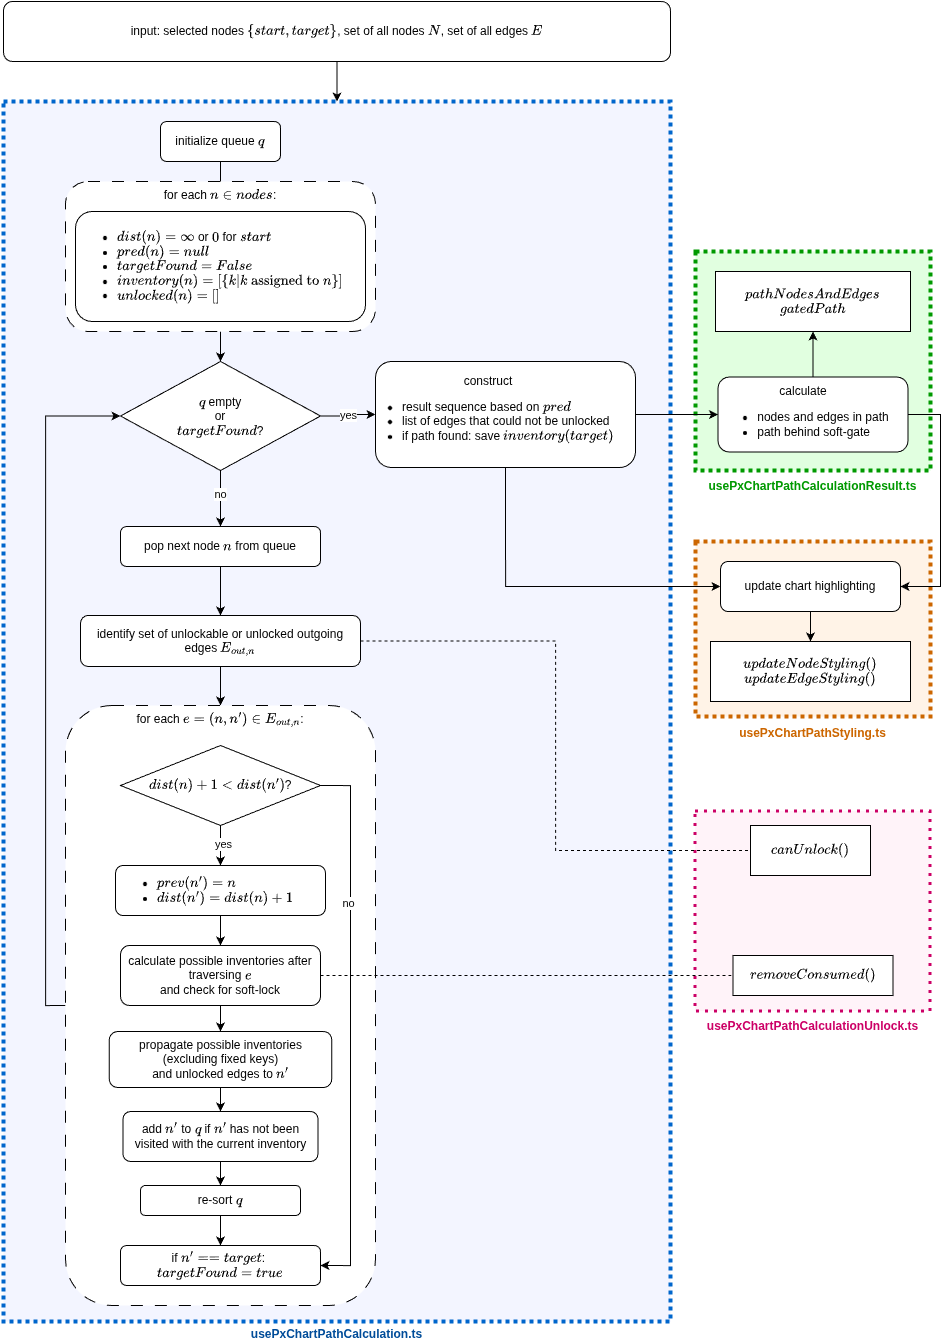

The diagram above was exported from draw.io. Its source (the exported page's mxGraphModel, read from the mxfile embedded in the PNG):
<mxGraphModel dx="2588" dy="1791" grid="1" gridSize="10" guides="1" tooltips="1" connect="1" arrows="1" fold="1" page="1" pageScale="1" pageWidth="850" pageHeight="1100" math="1" shadow="0">
  <root>
    <mxCell id="0" />
    <mxCell id="1" parent="0" />
    <mxCell id="wBM5kR_Z7DOLPPo69uTF-44" parent="1" style="rounded=0;whiteSpace=wrap;html=1;fillColor=#F3F5FF;strokeColor=#0066CC;strokeWidth=4;dashed=1;dashPattern=1 1;verticalAlign=bottom;spacingTop=-25;spacingBottom=-22;fontColor=#004C99;fontStyle=1" value="usePxChartPathCalculation.ts" vertex="1">
      <mxGeometry height="1220" width="667" x="83" y="400" as="geometry" />
    </mxCell>
    <mxCell id="wBM5kR_Z7DOLPPo69uTF-43" parent="1" style="rounded=0;whiteSpace=wrap;html=1;verticalAlign=bottom;spacingTop=-26;fontColor=#009900;strokeColor=#009900;strokeWidth=4;dashed=1;dashPattern=1 1;fillColor=#E1FFE0;spacingBottom=-25;fontStyle=1" value="usePxChartPathCalculationResult.ts" vertex="1">
      <mxGeometry height="219" width="235" x="775" y="550" as="geometry" />
    </mxCell>
    <mxCell id="wBM5kR_Z7DOLPPo69uTF-38" parent="1" style="rounded=0;whiteSpace=wrap;html=1;dashed=1;strokeColor=#CC6600;strokeWidth=4;dashPattern=1 1;fillColor=#FFF3E7;verticalAlign=bottom;spacingBottom=-26;fontColor=#CC6600;fontStyle=1" value="usePxChartPathStyling.ts" vertex="1">
      <mxGeometry height="175" width="235" x="775" y="840" as="geometry" />
    </mxCell>
    <mxCell id="wBM5kR_Z7DOLPPo69uTF-30" parent="1" style="rounded=0;whiteSpace=wrap;html=1;verticalAlign=bottom;spacingBottom=-24;fontColor=#CC0066;strokeColor=#CC0066;strokeWidth=3;dashed=1;dashPattern=1 2;fillColor=#FFF3F9;fontStyle=1" value="usePxChartPathCalculationUnlock.ts" vertex="1">
      <mxGeometry height="200" width="235" x="775" y="1110" as="geometry" />
    </mxCell>
    <mxCell id="F7Q_yfQC2zDFEtuYZavF-3" edge="1" parent="1" source="F7Q_yfQC2zDFEtuYZavF-1" style="edgeStyle=orthogonalEdgeStyle;rounded=0;orthogonalLoop=1;jettySize=auto;html=1;exitX=0.5;exitY=1;exitDx=0;exitDy=0;entryX=0.5;entryY=0;entryDx=0;entryDy=0;">
      <mxGeometry relative="1" as="geometry">
        <mxPoint x="297.5" y="559" as="targetPoint" />
      </mxGeometry>
    </mxCell>
    <mxCell id="F7Q_yfQC2zDFEtuYZavF-1" parent="1" style="rounded=1;whiteSpace=wrap;html=1;" value="initialize queue \(q\)" vertex="1">
      <mxGeometry height="40" width="120" x="240" y="420" as="geometry" />
    </mxCell>
    <mxCell id="F7Q_yfQC2zDFEtuYZavF-21" edge="1" parent="1" source="F7Q_yfQC2zDFEtuYZavF-2" style="edgeStyle=orthogonalEdgeStyle;rounded=0;orthogonalLoop=1;jettySize=auto;html=1;exitX=1;exitY=0.5;exitDx=0;exitDy=0;" target="F7Q_yfQC2zDFEtuYZavF-4" value="yes">
      <mxGeometry relative="1" as="geometry" />
    </mxCell>
    <mxCell id="F7Q_yfQC2zDFEtuYZavF-22" edge="1" parent="1" source="F7Q_yfQC2zDFEtuYZavF-2" style="edgeStyle=orthogonalEdgeStyle;rounded=0;orthogonalLoop=1;jettySize=auto;html=1;exitX=0.5;exitY=1;exitDx=0;exitDy=0;entryX=0.5;entryY=0;entryDx=0;entryDy=0;" target="F7Q_yfQC2zDFEtuYZavF-5">
      <mxGeometry relative="1" as="geometry" />
    </mxCell>
    <mxCell id="wBM5kR_Z7DOLPPo69uTF-1" connectable="0" parent="F7Q_yfQC2zDFEtuYZavF-22" style="edgeLabel;html=1;align=center;verticalAlign=middle;resizable=0;points=[];" value="no" vertex="1">
      <mxGeometry relative="1" x="-0.1884" y="-1" as="geometry">
        <mxPoint as="offset" />
      </mxGeometry>
    </mxCell>
    <mxCell id="F7Q_yfQC2zDFEtuYZavF-2" parent="1" style="rhombus;whiteSpace=wrap;html=1;" value="\(q\) empty&lt;div&gt;or&lt;/div&gt;&lt;div&gt;\(targetFound\)?&lt;/div&gt;" vertex="1">
      <mxGeometry height="109" width="200" x="200" y="660" as="geometry" />
    </mxCell>
    <mxCell id="wBM5kR_Z7DOLPPo69uTF-40" edge="1" parent="1" source="F7Q_yfQC2zDFEtuYZavF-4" style="edgeStyle=orthogonalEdgeStyle;rounded=0;orthogonalLoop=1;jettySize=auto;html=1;exitX=1;exitY=0.5;exitDx=0;exitDy=0;entryX=0;entryY=0.5;entryDx=0;entryDy=0;" target="wBM5kR_Z7DOLPPo69uTF-39">
      <mxGeometry relative="1" as="geometry" />
    </mxCell>
    <mxCell id="wBM5kR_Z7DOLPPo69uTF-45" edge="1" parent="1" source="F7Q_yfQC2zDFEtuYZavF-4" style="edgeStyle=orthogonalEdgeStyle;rounded=0;orthogonalLoop=1;jettySize=auto;html=1;exitX=0.5;exitY=1;exitDx=0;exitDy=0;entryX=0;entryY=0.5;entryDx=0;entryDy=0;" target="wBM5kR_Z7DOLPPo69uTF-32">
      <mxGeometry relative="1" as="geometry" />
    </mxCell>
    <mxCell id="F7Q_yfQC2zDFEtuYZavF-4" parent="1" style="rounded=1;whiteSpace=wrap;html=1;align=left;spacingLeft=-15;" value="&lt;div style=&quot;text-align: center;&quot;&gt;&lt;span style=&quot;background-color: transparent; color: light-dark(rgb(0, 0, 0), rgb(255, 255, 255));&quot;&gt;construct&lt;/span&gt;&lt;/div&gt;&lt;div&gt;&lt;ul&gt;&lt;li&gt;result sequence based on \(pred\)&lt;/li&gt;&lt;li&gt;list of edges that could not be unlocked&lt;/li&gt;&lt;li&gt;if path found: save \(inventory(target)\)&lt;/li&gt;&lt;/ul&gt;&lt;/div&gt;" vertex="1">
      <mxGeometry height="106.05" width="260" x="455" y="660" as="geometry" />
    </mxCell>
    <mxCell id="F7Q_yfQC2zDFEtuYZavF-23" edge="1" parent="1" source="F7Q_yfQC2zDFEtuYZavF-5" style="edgeStyle=orthogonalEdgeStyle;rounded=0;orthogonalLoop=1;jettySize=auto;html=1;exitX=0.5;exitY=1;exitDx=0;exitDy=0;entryX=0.5;entryY=0;entryDx=0;entryDy=0;" target="F7Q_yfQC2zDFEtuYZavF-6">
      <mxGeometry relative="1" as="geometry" />
    </mxCell>
    <mxCell id="F7Q_yfQC2zDFEtuYZavF-5" parent="1" style="rounded=1;whiteSpace=wrap;html=1;" value="pop next node \(n\) from queue" vertex="1">
      <mxGeometry height="40" width="200" x="200" y="825" as="geometry" />
    </mxCell>
    <mxCell id="F7Q_yfQC2zDFEtuYZavF-24" edge="1" parent="1" source="F7Q_yfQC2zDFEtuYZavF-6" style="edgeStyle=orthogonalEdgeStyle;rounded=0;orthogonalLoop=1;jettySize=auto;html=1;exitX=0.5;exitY=1;exitDx=0;exitDy=0;" target="F7Q_yfQC2zDFEtuYZavF-8">
      <mxGeometry relative="1" as="geometry" />
    </mxCell>
    <mxCell id="wBM5kR_Z7DOLPPo69uTF-20" edge="1" parent="1" source="F7Q_yfQC2zDFEtuYZavF-6" style="edgeStyle=orthogonalEdgeStyle;rounded=0;orthogonalLoop=1;jettySize=auto;html=1;exitX=1;exitY=0.5;exitDx=0;exitDy=0;entryX=0;entryY=0.5;entryDx=0;entryDy=0;dashed=1;endArrow=none;endFill=0;" target="wBM5kR_Z7DOLPPo69uTF-19">
      <mxGeometry relative="1" as="geometry" />
    </mxCell>
    <mxCell id="F7Q_yfQC2zDFEtuYZavF-6" parent="1" style="rounded=1;whiteSpace=wrap;html=1;" value="&lt;p&gt;identify set of unlockable or unlocked outgoing edges \(E_{out, n}\)&lt;/p&gt;" vertex="1">
      <mxGeometry height="51" width="280" x="160" y="914" as="geometry" />
    </mxCell>
    <mxCell id="F7Q_yfQC2zDFEtuYZavF-25" edge="1" parent="1" source="F7Q_yfQC2zDFEtuYZavF-8" style="edgeStyle=orthogonalEdgeStyle;rounded=0;orthogonalLoop=1;jettySize=auto;html=1;exitX=0;exitY=0.5;exitDx=0;exitDy=0;entryX=0;entryY=0.5;entryDx=0;entryDy=0;" target="F7Q_yfQC2zDFEtuYZavF-2">
      <mxGeometry relative="1" as="geometry" />
    </mxCell>
    <mxCell id="F7Q_yfQC2zDFEtuYZavF-8" parent="1" style="rounded=1;whiteSpace=wrap;html=1;dashed=1;dashPattern=12 12;verticalAlign=top;" value="for each \(e=(n, n') \in E_{out, n}\):" vertex="1">
      <mxGeometry height="600" width="310" x="145" y="1004" as="geometry" />
    </mxCell>
    <mxCell id="wBM5kR_Z7DOLPPo69uTF-9" edge="1" parent="1" source="F7Q_yfQC2zDFEtuYZavF-11" style="edgeStyle=orthogonalEdgeStyle;rounded=0;orthogonalLoop=1;jettySize=auto;html=1;exitX=0.5;exitY=1;exitDx=0;exitDy=0;entryX=0.5;entryY=0;entryDx=0;entryDy=0;" target="wBM5kR_Z7DOLPPo69uTF-8">
      <mxGeometry relative="1" as="geometry" />
    </mxCell>
    <mxCell id="wBM5kR_Z7DOLPPo69uTF-15" connectable="0" parent="wBM5kR_Z7DOLPPo69uTF-9" style="edgeLabel;html=1;align=center;verticalAlign=middle;resizable=0;points=[];" value="yes" vertex="1">
      <mxGeometry relative="1" x="-0.0833" y="2" as="geometry">
        <mxPoint as="offset" />
      </mxGeometry>
    </mxCell>
    <mxCell id="wBM5kR_Z7DOLPPo69uTF-16" edge="1" parent="1" source="F7Q_yfQC2zDFEtuYZavF-11" style="edgeStyle=orthogonalEdgeStyle;rounded=0;orthogonalLoop=1;jettySize=auto;html=1;exitX=1;exitY=0.5;exitDx=0;exitDy=0;entryX=1;entryY=0.5;entryDx=0;entryDy=0;" target="F7Q_yfQC2zDFEtuYZavF-13">
      <mxGeometry relative="1" as="geometry">
        <Array as="points">
          <mxPoint x="430" y="1084" />
          <mxPoint x="430" y="1564" />
        </Array>
      </mxGeometry>
    </mxCell>
    <mxCell id="wBM5kR_Z7DOLPPo69uTF-17" connectable="0" parent="wBM5kR_Z7DOLPPo69uTF-16" style="edgeLabel;html=1;align=center;verticalAlign=middle;resizable=0;points=[];" value="no" vertex="1">
      <mxGeometry relative="1" x="-0.3066" y="-3" as="geometry">
        <mxPoint y="-41" as="offset" />
      </mxGeometry>
    </mxCell>
    <mxCell id="F7Q_yfQC2zDFEtuYZavF-11" parent="1" style="rhombus;whiteSpace=wrap;html=1;" value="\(dist(n) + 1 &amp;lt; dist(n')\)?" vertex="1">
      <mxGeometry height="80" width="200" x="200" y="1044" as="geometry" />
    </mxCell>
    <mxCell id="F7Q_yfQC2zDFEtuYZavF-13" parent="1" style="rounded=1;whiteSpace=wrap;html=1;" value="if \(n' == target\):&amp;nbsp;&lt;span style=&quot;background-color: transparent; color: light-dark(rgb(0, 0, 0), rgb(255, 255, 255));&quot;&gt;\(targetFound = true\)&lt;/span&gt;" vertex="1">
      <mxGeometry height="40" width="200" x="200" y="1544" as="geometry" />
    </mxCell>
    <mxCell id="F7Q_yfQC2zDFEtuYZavF-16" edge="1" parent="1" style="edgeStyle=orthogonalEdgeStyle;rounded=0;orthogonalLoop=1;jettySize=auto;html=1;exitX=0.5;exitY=1;exitDx=0;exitDy=0;">
      <mxGeometry relative="1" as="geometry">
        <mxPoint x="300" y="1203" as="sourcePoint" />
        <mxPoint x="300" y="1203" as="targetPoint" />
      </mxGeometry>
    </mxCell>
    <mxCell id="wBM5kR_Z7DOLPPo69uTF-5" edge="1" parent="1" source="wBM5kR_Z7DOLPPo69uTF-3" style="edgeStyle=orthogonalEdgeStyle;rounded=0;orthogonalLoop=1;jettySize=auto;html=1;exitX=0.5;exitY=1;exitDx=0;exitDy=0;entryX=0.5;entryY=0;entryDx=0;entryDy=0;" target="F7Q_yfQC2zDFEtuYZavF-2">
      <mxGeometry relative="1" as="geometry" />
    </mxCell>
    <mxCell id="wBM5kR_Z7DOLPPo69uTF-3" parent="1" style="rounded=1;whiteSpace=wrap;html=1;dashed=1;dashPattern=12 12;verticalAlign=top;" value="for each \(n \in nodes\):" vertex="1">
      <mxGeometry height="150" width="310" x="145" y="480" as="geometry" />
    </mxCell>
    <mxCell id="wBM5kR_Z7DOLPPo69uTF-4" parent="1" style="rounded=1;whiteSpace=wrap;html=1;align=left;" value="&lt;ul&gt;&lt;li&gt;\(dist(n) = \infty\) or \(0\) for \(start\)&lt;/li&gt;&lt;li&gt;\(pred(n) = null\)&lt;/li&gt;&lt;li&gt;\(targetFound = False\)&lt;/li&gt;&lt;li&gt;\(inventory(n) = [\{k | k \text{ assigned to } n\}]\)&lt;/li&gt;&lt;li&gt;\(unlocked(n) = []\)&lt;/li&gt;&lt;/ul&gt;" vertex="1">
      <mxGeometry height="110" width="290" x="155" y="510" as="geometry" />
    </mxCell>
    <mxCell id="wBM5kR_Z7DOLPPo69uTF-27" edge="1" parent="1" source="wBM5kR_Z7DOLPPo69uTF-8" style="edgeStyle=orthogonalEdgeStyle;rounded=0;orthogonalLoop=1;jettySize=auto;html=1;exitX=0.5;exitY=1;exitDx=0;exitDy=0;entryX=0.5;entryY=0;entryDx=0;entryDy=0;" target="wBM5kR_Z7DOLPPo69uTF-22">
      <mxGeometry relative="1" as="geometry" />
    </mxCell>
    <mxCell id="wBM5kR_Z7DOLPPo69uTF-8" parent="1" style="rounded=1;whiteSpace=wrap;html=1;align=left;" value="&lt;ul&gt;&lt;li&gt;\(prev(n') = n\)&lt;/li&gt;&lt;li&gt;\(dist(n') = dist(n) + 1\)&lt;/li&gt;&lt;/ul&gt;" vertex="1">
      <mxGeometry height="50" width="210" x="195" y="1164" as="geometry" />
    </mxCell>
    <mxCell id="wBM5kR_Z7DOLPPo69uTF-14" edge="1" parent="1" source="wBM5kR_Z7DOLPPo69uTF-11" style="edgeStyle=orthogonalEdgeStyle;rounded=0;orthogonalLoop=1;jettySize=auto;html=1;exitX=0.5;exitY=1;exitDx=0;exitDy=0;entryX=0.5;entryY=0;entryDx=0;entryDy=0;" target="F7Q_yfQC2zDFEtuYZavF-13">
      <mxGeometry relative="1" as="geometry" />
    </mxCell>
    <mxCell id="wBM5kR_Z7DOLPPo69uTF-11" parent="1" style="rounded=1;whiteSpace=wrap;html=1;" value="re-sort \(q\)" vertex="1">
      <mxGeometry height="30" width="160" x="220" y="1484" as="geometry" />
    </mxCell>
    <mxCell id="wBM5kR_Z7DOLPPo69uTF-29" edge="1" parent="1" source="wBM5kR_Z7DOLPPo69uTF-18" style="edgeStyle=orthogonalEdgeStyle;rounded=0;orthogonalLoop=1;jettySize=auto;html=1;exitX=0.5;exitY=1;exitDx=0;exitDy=0;entryX=0.5;entryY=0;entryDx=0;entryDy=0;" target="wBM5kR_Z7DOLPPo69uTF-11">
      <mxGeometry relative="1" as="geometry" />
    </mxCell>
    <mxCell id="wBM5kR_Z7DOLPPo69uTF-18" parent="1" style="rounded=1;whiteSpace=wrap;html=1;" value="add \(n'\) to \(q\) if&amp;nbsp;&lt;span style=&quot;text-align: left; background-color: transparent; color: light-dark(rgb(0, 0, 0), rgb(255, 255, 255));&quot;&gt;\(n'\) has not been visited with the current inventory&lt;/span&gt;" vertex="1">
      <mxGeometry height="50" width="195" x="202.5" y="1410" as="geometry" />
    </mxCell>
    <mxCell id="wBM5kR_Z7DOLPPo69uTF-19" parent="1" style="rounded=0;whiteSpace=wrap;html=1;fillColor=#FFFFFF;" value="\(canUnlock()\)" vertex="1">
      <mxGeometry height="50" width="120" x="830" y="1124" as="geometry" />
    </mxCell>
    <mxCell id="wBM5kR_Z7DOLPPo69uTF-21" parent="1" style="rounded=0;whiteSpace=wrap;html=1;" value="\(removeConsumed()\)" vertex="1">
      <mxGeometry height="40" width="160" x="812.5" y="1254" as="geometry" />
    </mxCell>
    <mxCell id="wBM5kR_Z7DOLPPo69uTF-23" edge="1" parent="1" source="wBM5kR_Z7DOLPPo69uTF-22" style="edgeStyle=orthogonalEdgeStyle;rounded=0;orthogonalLoop=1;jettySize=auto;html=1;exitX=1;exitY=0.5;exitDx=0;exitDy=0;entryX=0;entryY=0.5;entryDx=0;entryDy=0;dashed=1;endArrow=none;endFill=0;" target="wBM5kR_Z7DOLPPo69uTF-21">
      <mxGeometry relative="1" as="geometry" />
    </mxCell>
    <mxCell id="wBM5kR_Z7DOLPPo69uTF-25" edge="1" parent="1" source="wBM5kR_Z7DOLPPo69uTF-22" style="edgeStyle=orthogonalEdgeStyle;rounded=0;orthogonalLoop=1;jettySize=auto;html=1;exitX=0.5;exitY=1;exitDx=0;exitDy=0;" target="wBM5kR_Z7DOLPPo69uTF-24">
      <mxGeometry relative="1" as="geometry" />
    </mxCell>
    <mxCell id="wBM5kR_Z7DOLPPo69uTF-22" parent="1" style="rounded=1;whiteSpace=wrap;html=1;" value="calculate possible inventories after traversing \(e\)&lt;div&gt;and check for soft-lock&lt;/div&gt;" vertex="1">
      <mxGeometry height="60" width="200" x="200" y="1244" as="geometry" />
    </mxCell>
    <mxCell id="wBM5kR_Z7DOLPPo69uTF-28" edge="1" parent="1" source="wBM5kR_Z7DOLPPo69uTF-24" style="edgeStyle=orthogonalEdgeStyle;rounded=0;orthogonalLoop=1;jettySize=auto;html=1;exitX=0.5;exitY=1;exitDx=0;exitDy=0;entryX=0.5;entryY=0;entryDx=0;entryDy=0;" target="wBM5kR_Z7DOLPPo69uTF-18">
      <mxGeometry relative="1" as="geometry" />
    </mxCell>
    <mxCell id="wBM5kR_Z7DOLPPo69uTF-24" parent="1" style="rounded=1;whiteSpace=wrap;html=1;" value="propagate possible inventories&lt;div&gt;(excluding fixed keys)&lt;div&gt;and unlocked edges to \(n'\)&lt;/div&gt;&lt;/div&gt;" vertex="1">
      <mxGeometry height="56" width="222.5" x="188.75" y="1330" as="geometry" />
    </mxCell>
    <mxCell id="wBM5kR_Z7DOLPPo69uTF-46" edge="1" parent="1" source="wBM5kR_Z7DOLPPo69uTF-32" style="edgeStyle=orthogonalEdgeStyle;rounded=0;orthogonalLoop=1;jettySize=auto;html=1;exitX=0.5;exitY=1;exitDx=0;exitDy=0;entryX=0.5;entryY=0;entryDx=0;entryDy=0;" target="wBM5kR_Z7DOLPPo69uTF-36">
      <mxGeometry relative="1" as="geometry" />
    </mxCell>
    <mxCell id="wBM5kR_Z7DOLPPo69uTF-32" parent="1" style="rounded=1;whiteSpace=wrap;html=1;" value="update chart highlighting" vertex="1">
      <mxGeometry height="50" width="180" x="800" y="860" as="geometry" />
    </mxCell>
    <mxCell id="wBM5kR_Z7DOLPPo69uTF-36" parent="1" style="rounded=0;whiteSpace=wrap;html=1;" value="\(updateNodeStyling()\)&lt;div&gt;\(updateEdgeStyling()\)&lt;/div&gt;" vertex="1">
      <mxGeometry height="60" width="200" x="790" y="940" as="geometry" />
    </mxCell>
    <mxCell id="wBM5kR_Z7DOLPPo69uTF-42" edge="1" parent="1" source="wBM5kR_Z7DOLPPo69uTF-39" style="edgeStyle=orthogonalEdgeStyle;rounded=0;orthogonalLoop=1;jettySize=auto;html=1;exitX=0.5;exitY=0;exitDx=0;exitDy=0;entryX=0.5;entryY=1;entryDx=0;entryDy=0;" target="wBM5kR_Z7DOLPPo69uTF-41">
      <mxGeometry relative="1" as="geometry" />
    </mxCell>
    <mxCell id="wBM5kR_Z7DOLPPo69uTF-47" edge="1" parent="1" source="wBM5kR_Z7DOLPPo69uTF-39" style="edgeStyle=orthogonalEdgeStyle;rounded=0;orthogonalLoop=1;jettySize=auto;html=1;exitX=1;exitY=0.5;exitDx=0;exitDy=0;entryX=1;entryY=0.5;entryDx=0;entryDy=0;" target="wBM5kR_Z7DOLPPo69uTF-32">
      <mxGeometry relative="1" as="geometry">
        <Array as="points">
          <mxPoint x="1020" y="713" />
          <mxPoint x="1020" y="885" />
        </Array>
      </mxGeometry>
    </mxCell>
    <mxCell id="wBM5kR_Z7DOLPPo69uTF-39" parent="1" style="rounded=1;whiteSpace=wrap;html=1;spacingTop=6;spacingLeft=-20;" value="calculate&lt;div&gt;&lt;ul&gt;&lt;li style=&quot;text-align: left;&quot;&gt;nodes and edges in path&lt;/li&gt;&lt;li style=&quot;text-align: left;&quot;&gt;path behind soft-gate&lt;/li&gt;&lt;/ul&gt;&lt;/div&gt;" vertex="1">
      <mxGeometry height="75" width="190" x="797.5" y="675.53" as="geometry" />
    </mxCell>
    <mxCell id="wBM5kR_Z7DOLPPo69uTF-41" parent="1" style="rounded=0;whiteSpace=wrap;html=1;" value="\(pathNodesAndEdges\)&lt;div&gt;\(gatedPath\)&lt;/div&gt;" vertex="1">
      <mxGeometry height="60" width="195" x="795" y="570" as="geometry" />
    </mxCell>
    <mxCell id="wBM5kR_Z7DOLPPo69uTF-49" edge="1" parent="1" source="wBM5kR_Z7DOLPPo69uTF-48" style="edgeStyle=orthogonalEdgeStyle;rounded=0;orthogonalLoop=1;jettySize=auto;html=1;exitX=0.5;exitY=1;exitDx=0;exitDy=0;entryX=0.5;entryY=0;entryDx=0;entryDy=0;" target="wBM5kR_Z7DOLPPo69uTF-44">
      <mxGeometry relative="1" as="geometry" />
    </mxCell>
    <mxCell id="wBM5kR_Z7DOLPPo69uTF-48" parent="1" style="rounded=1;whiteSpace=wrap;html=1;" value="input: selected nodes \(\{start, target\}\), set of all nodes \(N\), set of all edges \(E\)" vertex="1">
      <mxGeometry height="60" width="667" x="83" y="300" as="geometry" />
    </mxCell>
  </root>
</mxGraphModel>